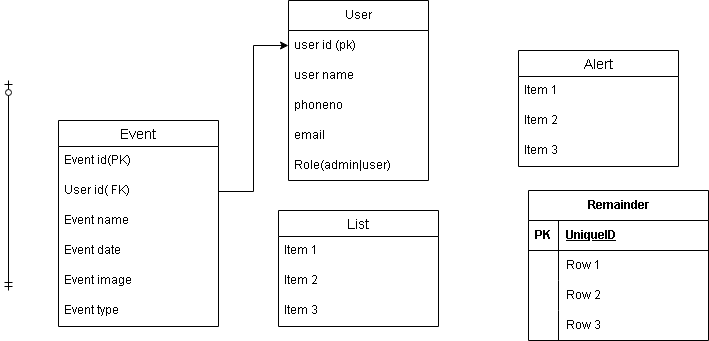

The diagram above was exported from draw.io. Its source (the exported page's mxGraphModel, read from the mxfile embedded in the PNG):
<mxGraphModel dx="794" dy="420" grid="1" gridSize="10" guides="1" tooltips="1" connect="1" arrows="1" fold="1" page="1" pageScale="1" pageWidth="850" pageHeight="1100" math="0" shadow="0">
  <root>
    <mxCell id="0" />
    <mxCell id="1" parent="0" />
    <mxCell id="gCUXnEyZNDn4w90nHI6_-1" value="User" style="swimlane;fontStyle=0;childLayout=stackLayout;horizontal=1;startSize=30;horizontalStack=0;resizeParent=1;resizeParentMax=0;resizeLast=0;collapsible=1;marginBottom=0;whiteSpace=wrap;html=1;" vertex="1" parent="1">
      <mxGeometry x="320" y="70" width="140" height="180" as="geometry" />
    </mxCell>
    <mxCell id="gCUXnEyZNDn4w90nHI6_-2" value="user id (pk)" style="text;strokeColor=none;fillColor=none;align=left;verticalAlign=middle;spacingLeft=4;spacingRight=4;overflow=hidden;points=[[0,0.5],[1,0.5]];portConstraint=eastwest;rotatable=0;whiteSpace=wrap;html=1;" vertex="1" parent="gCUXnEyZNDn4w90nHI6_-1">
      <mxGeometry y="30" width="140" height="30" as="geometry" />
    </mxCell>
    <mxCell id="gCUXnEyZNDn4w90nHI6_-6" value="user name" style="text;strokeColor=none;fillColor=none;align=left;verticalAlign=middle;spacingLeft=4;spacingRight=4;overflow=hidden;points=[[0,0.5],[1,0.5]];portConstraint=eastwest;rotatable=0;whiteSpace=wrap;html=1;" vertex="1" parent="gCUXnEyZNDn4w90nHI6_-1">
      <mxGeometry y="60" width="140" height="30" as="geometry" />
    </mxCell>
    <mxCell id="gCUXnEyZNDn4w90nHI6_-7" value="phoneno" style="text;strokeColor=none;fillColor=none;align=left;verticalAlign=middle;spacingLeft=4;spacingRight=4;overflow=hidden;points=[[0,0.5],[1,0.5]];portConstraint=eastwest;rotatable=0;whiteSpace=wrap;html=1;" vertex="1" parent="gCUXnEyZNDn4w90nHI6_-1">
      <mxGeometry y="90" width="140" height="30" as="geometry" />
    </mxCell>
    <mxCell id="gCUXnEyZNDn4w90nHI6_-3" value="email" style="text;strokeColor=none;fillColor=none;align=left;verticalAlign=middle;spacingLeft=4;spacingRight=4;overflow=hidden;points=[[0,0.5],[1,0.5]];portConstraint=eastwest;rotatable=0;whiteSpace=wrap;html=1;" vertex="1" parent="gCUXnEyZNDn4w90nHI6_-1">
      <mxGeometry y="120" width="140" height="30" as="geometry" />
    </mxCell>
    <mxCell id="gCUXnEyZNDn4w90nHI6_-4" value="Role(admin|user)" style="text;strokeColor=none;fillColor=none;align=left;verticalAlign=middle;spacingLeft=4;spacingRight=4;overflow=hidden;points=[[0,0.5],[1,0.5]];portConstraint=eastwest;rotatable=0;whiteSpace=wrap;html=1;" vertex="1" parent="gCUXnEyZNDn4w90nHI6_-1">
      <mxGeometry y="150" width="140" height="30" as="geometry" />
    </mxCell>
    <mxCell id="gCUXnEyZNDn4w90nHI6_-5" value="" style="fontSize=12;html=1;endArrow=ERzeroToOne;startArrow=ERmandOne;rounded=0;" edge="1" parent="1">
      <mxGeometry width="100" height="100" relative="1" as="geometry">
        <mxPoint x="40" y="360" as="sourcePoint" />
        <mxPoint x="40" y="150" as="targetPoint" />
      </mxGeometry>
    </mxCell>
    <mxCell id="gCUXnEyZNDn4w90nHI6_-13" value="" style="edgeStyle=orthogonalEdgeStyle;rounded=0;orthogonalLoop=1;jettySize=auto;html=1;exitX=1;exitY=0.5;exitDx=0;exitDy=0;entryX=0;entryY=0.5;entryDx=0;entryDy=0;" edge="1" parent="1" source="gCUXnEyZNDn4w90nHI6_-11" target="gCUXnEyZNDn4w90nHI6_-2">
      <mxGeometry relative="1" as="geometry">
        <mxPoint x="300" y="120" as="targetPoint" />
      </mxGeometry>
    </mxCell>
    <mxCell id="gCUXnEyZNDn4w90nHI6_-8" value="Event" style="swimlane;fontStyle=0;childLayout=stackLayout;horizontal=1;startSize=26;horizontalStack=0;resizeParent=1;resizeParentMax=0;resizeLast=0;collapsible=1;marginBottom=0;align=center;fontSize=14;" vertex="1" parent="1">
      <mxGeometry x="90" y="190" width="160" height="206" as="geometry" />
    </mxCell>
    <mxCell id="gCUXnEyZNDn4w90nHI6_-9" value="Event id(PK)" style="text;strokeColor=none;fillColor=none;spacingLeft=4;spacingRight=4;overflow=hidden;rotatable=0;points=[[0,0.5],[1,0.5]];portConstraint=eastwest;fontSize=12;whiteSpace=wrap;html=1;" vertex="1" parent="gCUXnEyZNDn4w90nHI6_-8">
      <mxGeometry y="26" width="160" height="30" as="geometry" />
    </mxCell>
    <mxCell id="gCUXnEyZNDn4w90nHI6_-11" value="User id( FK)" style="text;strokeColor=none;fillColor=none;spacingLeft=4;spacingRight=4;overflow=hidden;rotatable=0;points=[[0,0.5],[1,0.5]];portConstraint=eastwest;fontSize=12;whiteSpace=wrap;html=1;" vertex="1" parent="gCUXnEyZNDn4w90nHI6_-8">
      <mxGeometry y="56" width="160" height="30" as="geometry" />
    </mxCell>
    <mxCell id="gCUXnEyZNDn4w90nHI6_-10" value="Event name&amp;nbsp;" style="text;strokeColor=none;fillColor=none;spacingLeft=4;spacingRight=4;overflow=hidden;rotatable=0;points=[[0,0.5],[1,0.5]];portConstraint=eastwest;fontSize=12;whiteSpace=wrap;html=1;" vertex="1" parent="gCUXnEyZNDn4w90nHI6_-8">
      <mxGeometry y="86" width="160" height="30" as="geometry" />
    </mxCell>
    <mxCell id="gCUXnEyZNDn4w90nHI6_-14" value="Event date&amp;nbsp;" style="text;strokeColor=none;fillColor=none;spacingLeft=4;spacingRight=4;overflow=hidden;rotatable=0;points=[[0,0.5],[1,0.5]];portConstraint=eastwest;fontSize=12;whiteSpace=wrap;html=1;" vertex="1" parent="gCUXnEyZNDn4w90nHI6_-8">
      <mxGeometry y="116" width="160" height="30" as="geometry" />
    </mxCell>
    <mxCell id="gCUXnEyZNDn4w90nHI6_-15" value="Event image" style="text;strokeColor=none;fillColor=none;spacingLeft=4;spacingRight=4;overflow=hidden;rotatable=0;points=[[0,0.5],[1,0.5]];portConstraint=eastwest;fontSize=12;whiteSpace=wrap;html=1;" vertex="1" parent="gCUXnEyZNDn4w90nHI6_-8">
      <mxGeometry y="146" width="160" height="30" as="geometry" />
    </mxCell>
    <mxCell id="gCUXnEyZNDn4w90nHI6_-12" value="Event type" style="text;strokeColor=none;fillColor=none;spacingLeft=4;spacingRight=4;overflow=hidden;rotatable=0;points=[[0,0.5],[1,0.5]];portConstraint=eastwest;fontSize=12;whiteSpace=wrap;html=1;" vertex="1" parent="gCUXnEyZNDn4w90nHI6_-8">
      <mxGeometry y="176" width="160" height="30" as="geometry" />
    </mxCell>
    <mxCell id="gCUXnEyZNDn4w90nHI6_-29" value="Alert" style="swimlane;fontStyle=0;childLayout=stackLayout;horizontal=1;startSize=26;horizontalStack=0;resizeParent=1;resizeParentMax=0;resizeLast=0;collapsible=1;marginBottom=0;align=center;fontSize=14;" vertex="1" parent="1">
      <mxGeometry x="550" y="120" width="160" height="116" as="geometry" />
    </mxCell>
    <mxCell id="gCUXnEyZNDn4w90nHI6_-30" value="Item 1" style="text;strokeColor=none;fillColor=none;spacingLeft=4;spacingRight=4;overflow=hidden;rotatable=0;points=[[0,0.5],[1,0.5]];portConstraint=eastwest;fontSize=12;whiteSpace=wrap;html=1;" vertex="1" parent="gCUXnEyZNDn4w90nHI6_-29">
      <mxGeometry y="26" width="160" height="30" as="geometry" />
    </mxCell>
    <mxCell id="gCUXnEyZNDn4w90nHI6_-31" value="Item 2" style="text;strokeColor=none;fillColor=none;spacingLeft=4;spacingRight=4;overflow=hidden;rotatable=0;points=[[0,0.5],[1,0.5]];portConstraint=eastwest;fontSize=12;whiteSpace=wrap;html=1;" vertex="1" parent="gCUXnEyZNDn4w90nHI6_-29">
      <mxGeometry y="56" width="160" height="30" as="geometry" />
    </mxCell>
    <mxCell id="gCUXnEyZNDn4w90nHI6_-32" value="Item 3" style="text;strokeColor=none;fillColor=none;spacingLeft=4;spacingRight=4;overflow=hidden;rotatable=0;points=[[0,0.5],[1,0.5]];portConstraint=eastwest;fontSize=12;whiteSpace=wrap;html=1;" vertex="1" parent="gCUXnEyZNDn4w90nHI6_-29">
      <mxGeometry y="86" width="160" height="30" as="geometry" />
    </mxCell>
    <mxCell id="gCUXnEyZNDn4w90nHI6_-46" value="Remainder" style="shape=table;startSize=30;container=1;collapsible=1;childLayout=tableLayout;fixedRows=1;rowLines=0;fontStyle=1;align=center;resizeLast=1;html=1;" vertex="1" parent="1">
      <mxGeometry x="560" y="260" width="180" height="150" as="geometry" />
    </mxCell>
    <mxCell id="gCUXnEyZNDn4w90nHI6_-47" value="" style="shape=tableRow;horizontal=0;startSize=0;swimlaneHead=0;swimlaneBody=0;fillColor=none;collapsible=0;dropTarget=0;points=[[0,0.5],[1,0.5]];portConstraint=eastwest;top=0;left=0;right=0;bottom=1;" vertex="1" parent="gCUXnEyZNDn4w90nHI6_-46">
      <mxGeometry y="30" width="180" height="30" as="geometry" />
    </mxCell>
    <mxCell id="gCUXnEyZNDn4w90nHI6_-48" value="PK" style="shape=partialRectangle;connectable=0;fillColor=none;top=0;left=0;bottom=0;right=0;fontStyle=1;overflow=hidden;whiteSpace=wrap;html=1;" vertex="1" parent="gCUXnEyZNDn4w90nHI6_-47">
      <mxGeometry width="30" height="30" as="geometry">
        <mxRectangle width="30" height="30" as="alternateBounds" />
      </mxGeometry>
    </mxCell>
    <mxCell id="gCUXnEyZNDn4w90nHI6_-49" value="UniqueID" style="shape=partialRectangle;connectable=0;fillColor=none;top=0;left=0;bottom=0;right=0;align=left;spacingLeft=6;fontStyle=5;overflow=hidden;whiteSpace=wrap;html=1;" vertex="1" parent="gCUXnEyZNDn4w90nHI6_-47">
      <mxGeometry x="30" width="150" height="30" as="geometry">
        <mxRectangle width="150" height="30" as="alternateBounds" />
      </mxGeometry>
    </mxCell>
    <mxCell id="gCUXnEyZNDn4w90nHI6_-50" value="" style="shape=tableRow;horizontal=0;startSize=0;swimlaneHead=0;swimlaneBody=0;fillColor=none;collapsible=0;dropTarget=0;points=[[0,0.5],[1,0.5]];portConstraint=eastwest;top=0;left=0;right=0;bottom=0;" vertex="1" parent="gCUXnEyZNDn4w90nHI6_-46">
      <mxGeometry y="60" width="180" height="30" as="geometry" />
    </mxCell>
    <mxCell id="gCUXnEyZNDn4w90nHI6_-51" value="" style="shape=partialRectangle;connectable=0;fillColor=none;top=0;left=0;bottom=0;right=0;editable=1;overflow=hidden;whiteSpace=wrap;html=1;" vertex="1" parent="gCUXnEyZNDn4w90nHI6_-50">
      <mxGeometry width="30" height="30" as="geometry">
        <mxRectangle width="30" height="30" as="alternateBounds" />
      </mxGeometry>
    </mxCell>
    <mxCell id="gCUXnEyZNDn4w90nHI6_-52" value="Row 1" style="shape=partialRectangle;connectable=0;fillColor=none;top=0;left=0;bottom=0;right=0;align=left;spacingLeft=6;overflow=hidden;whiteSpace=wrap;html=1;" vertex="1" parent="gCUXnEyZNDn4w90nHI6_-50">
      <mxGeometry x="30" width="150" height="30" as="geometry">
        <mxRectangle width="150" height="30" as="alternateBounds" />
      </mxGeometry>
    </mxCell>
    <mxCell id="gCUXnEyZNDn4w90nHI6_-53" value="" style="shape=tableRow;horizontal=0;startSize=0;swimlaneHead=0;swimlaneBody=0;fillColor=none;collapsible=0;dropTarget=0;points=[[0,0.5],[1,0.5]];portConstraint=eastwest;top=0;left=0;right=0;bottom=0;" vertex="1" parent="gCUXnEyZNDn4w90nHI6_-46">
      <mxGeometry y="90" width="180" height="30" as="geometry" />
    </mxCell>
    <mxCell id="gCUXnEyZNDn4w90nHI6_-54" value="" style="shape=partialRectangle;connectable=0;fillColor=none;top=0;left=0;bottom=0;right=0;editable=1;overflow=hidden;whiteSpace=wrap;html=1;" vertex="1" parent="gCUXnEyZNDn4w90nHI6_-53">
      <mxGeometry width="30" height="30" as="geometry">
        <mxRectangle width="30" height="30" as="alternateBounds" />
      </mxGeometry>
    </mxCell>
    <mxCell id="gCUXnEyZNDn4w90nHI6_-55" value="Row 2" style="shape=partialRectangle;connectable=0;fillColor=none;top=0;left=0;bottom=0;right=0;align=left;spacingLeft=6;overflow=hidden;whiteSpace=wrap;html=1;" vertex="1" parent="gCUXnEyZNDn4w90nHI6_-53">
      <mxGeometry x="30" width="150" height="30" as="geometry">
        <mxRectangle width="150" height="30" as="alternateBounds" />
      </mxGeometry>
    </mxCell>
    <mxCell id="gCUXnEyZNDn4w90nHI6_-56" value="" style="shape=tableRow;horizontal=0;startSize=0;swimlaneHead=0;swimlaneBody=0;fillColor=none;collapsible=0;dropTarget=0;points=[[0,0.5],[1,0.5]];portConstraint=eastwest;top=0;left=0;right=0;bottom=0;" vertex="1" parent="gCUXnEyZNDn4w90nHI6_-46">
      <mxGeometry y="120" width="180" height="30" as="geometry" />
    </mxCell>
    <mxCell id="gCUXnEyZNDn4w90nHI6_-57" value="" style="shape=partialRectangle;connectable=0;fillColor=none;top=0;left=0;bottom=0;right=0;editable=1;overflow=hidden;whiteSpace=wrap;html=1;" vertex="1" parent="gCUXnEyZNDn4w90nHI6_-56">
      <mxGeometry width="30" height="30" as="geometry">
        <mxRectangle width="30" height="30" as="alternateBounds" />
      </mxGeometry>
    </mxCell>
    <mxCell id="gCUXnEyZNDn4w90nHI6_-58" value="Row 3" style="shape=partialRectangle;connectable=0;fillColor=none;top=0;left=0;bottom=0;right=0;align=left;spacingLeft=6;overflow=hidden;whiteSpace=wrap;html=1;" vertex="1" parent="gCUXnEyZNDn4w90nHI6_-56">
      <mxGeometry x="30" width="150" height="30" as="geometry">
        <mxRectangle width="150" height="30" as="alternateBounds" />
      </mxGeometry>
    </mxCell>
    <mxCell id="gCUXnEyZNDn4w90nHI6_-59" value="List" style="swimlane;fontStyle=0;childLayout=stackLayout;horizontal=1;startSize=26;horizontalStack=0;resizeParent=1;resizeParentMax=0;resizeLast=0;collapsible=1;marginBottom=0;align=center;fontSize=14;" vertex="1" parent="1">
      <mxGeometry x="310" y="280" width="160" height="116" as="geometry" />
    </mxCell>
    <mxCell id="gCUXnEyZNDn4w90nHI6_-60" value="Item 1" style="text;strokeColor=none;fillColor=none;spacingLeft=4;spacingRight=4;overflow=hidden;rotatable=0;points=[[0,0.5],[1,0.5]];portConstraint=eastwest;fontSize=12;whiteSpace=wrap;html=1;" vertex="1" parent="gCUXnEyZNDn4w90nHI6_-59">
      <mxGeometry y="26" width="160" height="30" as="geometry" />
    </mxCell>
    <mxCell id="gCUXnEyZNDn4w90nHI6_-61" value="Item 2" style="text;strokeColor=none;fillColor=none;spacingLeft=4;spacingRight=4;overflow=hidden;rotatable=0;points=[[0,0.5],[1,0.5]];portConstraint=eastwest;fontSize=12;whiteSpace=wrap;html=1;" vertex="1" parent="gCUXnEyZNDn4w90nHI6_-59">
      <mxGeometry y="56" width="160" height="30" as="geometry" />
    </mxCell>
    <mxCell id="gCUXnEyZNDn4w90nHI6_-62" value="Item 3" style="text;strokeColor=none;fillColor=none;spacingLeft=4;spacingRight=4;overflow=hidden;rotatable=0;points=[[0,0.5],[1,0.5]];portConstraint=eastwest;fontSize=12;whiteSpace=wrap;html=1;" vertex="1" parent="gCUXnEyZNDn4w90nHI6_-59">
      <mxGeometry y="86" width="160" height="30" as="geometry" />
    </mxCell>
  </root>
</mxGraphModel>